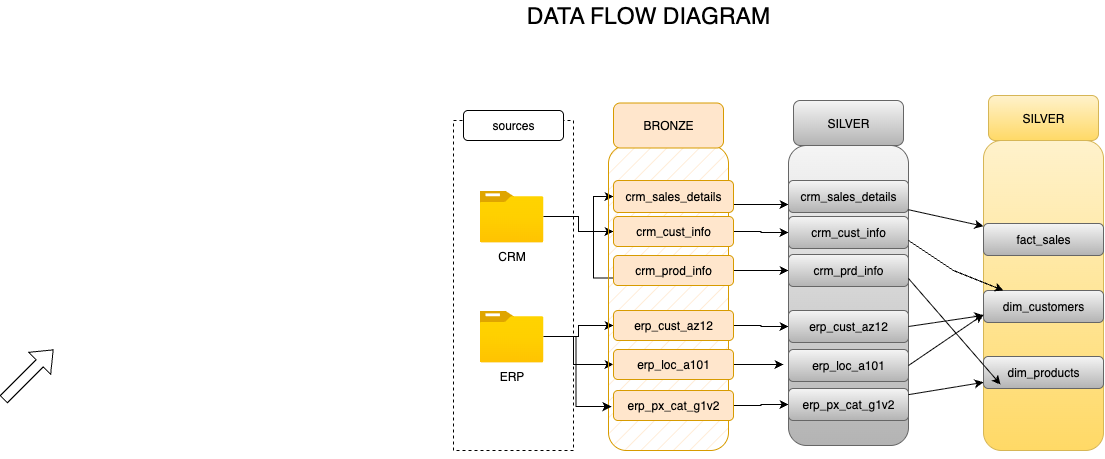

The diagram above was exported from draw.io. Its source (the exported page's mxGraphModel, read from the mxfile embedded in the PNG):
<mxGraphModel dx="1796" dy="535" grid="1" gridSize="10" guides="1" tooltips="1" connect="1" arrows="1" fold="1" page="1" pageScale="1" pageWidth="850" pageHeight="1100" math="0" shadow="0">
  <root>
    <mxCell id="0" />
    <mxCell id="1" parent="0" />
    <mxCell id="QyfzpGT3pg9LcHaUfcSG-1" value="" style="rounded=0;whiteSpace=wrap;html=1;fillColor=none;dashed=1;" vertex="1" parent="1">
      <mxGeometry x="80" y="130" width="120" height="330" as="geometry" />
    </mxCell>
    <mxCell id="QyfzpGT3pg9LcHaUfcSG-3" value="sources" style="rounded=1;whiteSpace=wrap;html=1;" vertex="1" parent="1">
      <mxGeometry x="90" y="120" width="100" height="30" as="geometry" />
    </mxCell>
    <mxCell id="QyfzpGT3pg9LcHaUfcSG-18" value="" style="edgeStyle=orthogonalEdgeStyle;rounded=0;orthogonalLoop=1;jettySize=auto;html=1;" edge="1" parent="1" source="QyfzpGT3pg9LcHaUfcSG-4" target="QyfzpGT3pg9LcHaUfcSG-17">
      <mxGeometry relative="1" as="geometry" />
    </mxCell>
    <mxCell id="QyfzpGT3pg9LcHaUfcSG-20" style="edgeStyle=orthogonalEdgeStyle;rounded=0;orthogonalLoop=1;jettySize=auto;html=1;entryX=0;entryY=0.5;entryDx=0;entryDy=0;exitX=0;exitY=0.75;exitDx=0;exitDy=0;" edge="1" parent="1" source="QyfzpGT3pg9LcHaUfcSG-16" target="QyfzpGT3pg9LcHaUfcSG-15">
      <mxGeometry relative="1" as="geometry" />
    </mxCell>
    <mxCell id="QyfzpGT3pg9LcHaUfcSG-4" value="CRM" style="image;aspect=fixed;html=1;points=[];align=center;fontSize=12;image=img/lib/azure2/general/Folder_Blank.svg;" vertex="1" parent="1">
      <mxGeometry x="106" y="200" width="64" height="51.94" as="geometry" />
    </mxCell>
    <mxCell id="QyfzpGT3pg9LcHaUfcSG-25" value="" style="edgeStyle=orthogonalEdgeStyle;rounded=0;orthogonalLoop=1;jettySize=auto;html=1;" edge="1" parent="1" source="QyfzpGT3pg9LcHaUfcSG-5" target="QyfzpGT3pg9LcHaUfcSG-22">
      <mxGeometry relative="1" as="geometry" />
    </mxCell>
    <mxCell id="QyfzpGT3pg9LcHaUfcSG-26" style="edgeStyle=orthogonalEdgeStyle;rounded=0;orthogonalLoop=1;jettySize=auto;html=1;" edge="1" parent="1" source="QyfzpGT3pg9LcHaUfcSG-5" target="QyfzpGT3pg9LcHaUfcSG-21">
      <mxGeometry relative="1" as="geometry">
        <Array as="points">
          <mxPoint x="200" y="346" />
          <mxPoint x="200" y="374" />
        </Array>
      </mxGeometry>
    </mxCell>
    <mxCell id="QyfzpGT3pg9LcHaUfcSG-5" value="ERP" style="image;aspect=fixed;html=1;points=[];align=center;fontSize=12;image=img/lib/azure2/general/Folder_Blank.svg;" vertex="1" parent="1">
      <mxGeometry x="106" y="320" width="64" height="51.94" as="geometry" />
    </mxCell>
    <mxCell id="QyfzpGT3pg9LcHaUfcSG-6" value="" style="rounded=1;whiteSpace=wrap;html=1;fillColor=#ffe6cc;strokeColor=#d79b00;fillStyle=hatch;" vertex="1" parent="1">
      <mxGeometry x="235" y="155" width="120" height="305" as="geometry" />
    </mxCell>
    <mxCell id="QyfzpGT3pg9LcHaUfcSG-9" style="edgeStyle=orthogonalEdgeStyle;rounded=0;orthogonalLoop=1;jettySize=auto;html=1;exitX=0.5;exitY=1;exitDx=0;exitDy=0;" edge="1" parent="1" source="QyfzpGT3pg9LcHaUfcSG-6" target="QyfzpGT3pg9LcHaUfcSG-6">
      <mxGeometry relative="1" as="geometry" />
    </mxCell>
    <mxCell id="QyfzpGT3pg9LcHaUfcSG-11" style="edgeStyle=orthogonalEdgeStyle;rounded=0;orthogonalLoop=1;jettySize=auto;html=1;exitX=0.5;exitY=1;exitDx=0;exitDy=0;" edge="1" parent="1" source="QyfzpGT3pg9LcHaUfcSG-6" target="QyfzpGT3pg9LcHaUfcSG-6">
      <mxGeometry relative="1" as="geometry" />
    </mxCell>
    <mxCell id="QyfzpGT3pg9LcHaUfcSG-13" value="BRONZE" style="rounded=1;whiteSpace=wrap;html=1;fillColor=#ffe6cc;strokeColor=#d79b00;" vertex="1" parent="1">
      <mxGeometry x="240" y="112.5" width="110" height="45" as="geometry" />
    </mxCell>
    <mxCell id="QyfzpGT3pg9LcHaUfcSG-37" style="edgeStyle=orthogonalEdgeStyle;rounded=0;orthogonalLoop=1;jettySize=auto;html=1;exitX=1;exitY=0.75;exitDx=0;exitDy=0;entryX=0;entryY=0.75;entryDx=0;entryDy=0;" edge="1" parent="1" source="QyfzpGT3pg9LcHaUfcSG-15" target="QyfzpGT3pg9LcHaUfcSG-30">
      <mxGeometry relative="1" as="geometry" />
    </mxCell>
    <mxCell id="QyfzpGT3pg9LcHaUfcSG-15" value="crm_sales_details" style="rounded=1;whiteSpace=wrap;html=1;fillColor=#ffe6cc;strokeColor=#d79b00;" vertex="1" parent="1">
      <mxGeometry x="240" y="190" width="120" height="32" as="geometry" />
    </mxCell>
    <mxCell id="QyfzpGT3pg9LcHaUfcSG-43" style="edgeStyle=orthogonalEdgeStyle;rounded=0;orthogonalLoop=1;jettySize=auto;html=1;exitX=1;exitY=0.5;exitDx=0;exitDy=0;entryX=0;entryY=0.5;entryDx=0;entryDy=0;" edge="1" parent="1" source="QyfzpGT3pg9LcHaUfcSG-16" target="QyfzpGT3pg9LcHaUfcSG-31">
      <mxGeometry relative="1" as="geometry" />
    </mxCell>
    <mxCell id="QyfzpGT3pg9LcHaUfcSG-16" value="crm_prod_info" style="rounded=1;whiteSpace=wrap;html=1;fillColor=#ffe6cc;strokeColor=#d79b00;" vertex="1" parent="1">
      <mxGeometry x="240" y="265" width="120" height="30" as="geometry" />
    </mxCell>
    <mxCell id="QyfzpGT3pg9LcHaUfcSG-47" style="edgeStyle=orthogonalEdgeStyle;rounded=0;orthogonalLoop=1;jettySize=auto;html=1;exitX=1;exitY=0.5;exitDx=0;exitDy=0;entryX=0;entryY=0.5;entryDx=0;entryDy=0;" edge="1" parent="1" source="QyfzpGT3pg9LcHaUfcSG-17" target="QyfzpGT3pg9LcHaUfcSG-32">
      <mxGeometry relative="1" as="geometry" />
    </mxCell>
    <mxCell id="QyfzpGT3pg9LcHaUfcSG-17" value="crm_cust_info" style="rounded=1;whiteSpace=wrap;html=1;fillColor=#ffe6cc;strokeColor=#d79b00;" vertex="1" parent="1">
      <mxGeometry x="240" y="226" width="120" height="30" as="geometry" />
    </mxCell>
    <mxCell id="QyfzpGT3pg9LcHaUfcSG-45" style="edgeStyle=orthogonalEdgeStyle;rounded=0;orthogonalLoop=1;jettySize=auto;html=1;exitX=1;exitY=0.5;exitDx=0;exitDy=0;" edge="1" parent="1" source="QyfzpGT3pg9LcHaUfcSG-21">
      <mxGeometry relative="1" as="geometry">
        <mxPoint x="410" y="374" as="targetPoint" />
      </mxGeometry>
    </mxCell>
    <mxCell id="QyfzpGT3pg9LcHaUfcSG-21" value="erp_loc_a101" style="rounded=1;whiteSpace=wrap;html=1;fillColor=#ffe6cc;strokeColor=#d79b00;" vertex="1" parent="1">
      <mxGeometry x="240" y="359" width="120" height="30" as="geometry" />
    </mxCell>
    <mxCell id="QyfzpGT3pg9LcHaUfcSG-44" style="edgeStyle=orthogonalEdgeStyle;rounded=0;orthogonalLoop=1;jettySize=auto;html=1;exitX=1;exitY=0.5;exitDx=0;exitDy=0;entryX=0;entryY=0.5;entryDx=0;entryDy=0;" edge="1" parent="1" source="QyfzpGT3pg9LcHaUfcSG-22" target="QyfzpGT3pg9LcHaUfcSG-33">
      <mxGeometry relative="1" as="geometry" />
    </mxCell>
    <mxCell id="QyfzpGT3pg9LcHaUfcSG-22" value="erp_cust_az12" style="rounded=1;whiteSpace=wrap;html=1;fillColor=#ffe6cc;strokeColor=#d79b00;" vertex="1" parent="1">
      <mxGeometry x="240" y="320" width="120" height="30" as="geometry" />
    </mxCell>
    <mxCell id="QyfzpGT3pg9LcHaUfcSG-46" style="edgeStyle=orthogonalEdgeStyle;rounded=0;orthogonalLoop=1;jettySize=auto;html=1;exitX=1;exitY=0.5;exitDx=0;exitDy=0;entryX=0;entryY=0.5;entryDx=0;entryDy=0;" edge="1" parent="1" source="QyfzpGT3pg9LcHaUfcSG-23" target="QyfzpGT3pg9LcHaUfcSG-35">
      <mxGeometry relative="1" as="geometry" />
    </mxCell>
    <mxCell id="QyfzpGT3pg9LcHaUfcSG-23" value="erp_px_cat_g1v2" style="rounded=1;whiteSpace=wrap;html=1;fillColor=#ffe6cc;strokeColor=#d79b00;" vertex="1" parent="1">
      <mxGeometry x="240" y="400" width="120" height="30" as="geometry" />
    </mxCell>
    <mxCell id="QyfzpGT3pg9LcHaUfcSG-27" style="edgeStyle=orthogonalEdgeStyle;rounded=0;orthogonalLoop=1;jettySize=auto;html=1;entryX=0.025;entryY=0.856;entryDx=0;entryDy=0;entryPerimeter=0;" edge="1" parent="1" source="QyfzpGT3pg9LcHaUfcSG-5" target="QyfzpGT3pg9LcHaUfcSG-6">
      <mxGeometry relative="1" as="geometry" />
    </mxCell>
    <mxCell id="QyfzpGT3pg9LcHaUfcSG-29" value="" style="rounded=1;whiteSpace=wrap;html=1;fillColor=#f5f5f5;strokeColor=#666666;fillStyle=hatch;gradientColor=#b3b3b3;" vertex="1" parent="1">
      <mxGeometry x="415" y="155" width="120" height="300" as="geometry" />
    </mxCell>
    <mxCell id="QyfzpGT3pg9LcHaUfcSG-30" value="crm_sales_details" style="rounded=1;whiteSpace=wrap;html=1;fillColor=#f5f5f5;strokeColor=#666666;gradientColor=#b3b3b3;" vertex="1" parent="1">
      <mxGeometry x="415" y="190" width="120" height="32" as="geometry" />
    </mxCell>
    <mxCell id="QyfzpGT3pg9LcHaUfcSG-31" value="crm_prd_info" style="rounded=1;whiteSpace=wrap;html=1;fillColor=#f5f5f5;strokeColor=#666666;gradientColor=#b3b3b3;" vertex="1" parent="1">
      <mxGeometry x="415" y="264" width="120" height="32" as="geometry" />
    </mxCell>
    <mxCell id="QyfzpGT3pg9LcHaUfcSG-32" value="crm_cust_info" style="rounded=1;whiteSpace=wrap;html=1;fillColor=#f5f5f5;strokeColor=#666666;gradientColor=#b3b3b3;" vertex="1" parent="1">
      <mxGeometry x="415" y="226" width="120" height="32" as="geometry" />
    </mxCell>
    <mxCell id="QyfzpGT3pg9LcHaUfcSG-33" value="erp_cust_az12" style="rounded=1;whiteSpace=wrap;html=1;fillColor=#f5f5f5;strokeColor=#666666;gradientColor=#b3b3b3;" vertex="1" parent="1">
      <mxGeometry x="415" y="320" width="120" height="32" as="geometry" />
    </mxCell>
    <mxCell id="QyfzpGT3pg9LcHaUfcSG-34" value="erp_loc_a101" style="rounded=1;whiteSpace=wrap;html=1;fillColor=#f5f5f5;strokeColor=#666666;gradientColor=#b3b3b3;" vertex="1" parent="1">
      <mxGeometry x="415" y="359" width="120" height="32" as="geometry" />
    </mxCell>
    <mxCell id="QyfzpGT3pg9LcHaUfcSG-35" value="erp_px_cat_g1v2" style="rounded=1;whiteSpace=wrap;html=1;fillColor=#f5f5f5;strokeColor=#666666;gradientColor=#b3b3b3;" vertex="1" parent="1">
      <mxGeometry x="415" y="398" width="120" height="32" as="geometry" />
    </mxCell>
    <mxCell id="QyfzpGT3pg9LcHaUfcSG-36" value="SILVER" style="rounded=1;whiteSpace=wrap;html=1;fillColor=#f5f5f5;strokeColor=#666666;gradientColor=#b3b3b3;" vertex="1" parent="1">
      <mxGeometry x="420" y="110" width="110" height="45" as="geometry" />
    </mxCell>
    <mxCell id="QyfzpGT3pg9LcHaUfcSG-48" value="&lt;font style=&quot;font-size: 23px;&quot;&gt;DATA FLOW DIAGRAM&lt;/font&gt;" style="text;html=1;align=center;verticalAlign=middle;whiteSpace=wrap;rounded=0;" vertex="1" parent="1">
      <mxGeometry x="70" y="10" width="410" height="30" as="geometry" />
    </mxCell>
    <mxCell id="QyfzpGT3pg9LcHaUfcSG-50" value="" style="rounded=1;whiteSpace=wrap;html=1;fillColor=#fff2cc;strokeColor=#d6b656;fillStyle=hatch;gradientColor=#ffd966;" vertex="1" parent="1">
      <mxGeometry x="610" y="150" width="120" height="310" as="geometry" />
    </mxCell>
    <mxCell id="QyfzpGT3pg9LcHaUfcSG-51" value="fact_sales" style="rounded=1;whiteSpace=wrap;html=1;fillColor=#f5f5f5;strokeColor=#666666;gradientColor=#b3b3b3;" vertex="1" parent="1">
      <mxGeometry x="610" y="233" width="120" height="32" as="geometry" />
    </mxCell>
    <mxCell id="QyfzpGT3pg9LcHaUfcSG-52" value="dim_customers" style="rounded=1;whiteSpace=wrap;html=1;fillColor=#f5f5f5;strokeColor=#666666;gradientColor=#b3b3b3;" vertex="1" parent="1">
      <mxGeometry x="610" y="300" width="120" height="32" as="geometry" />
    </mxCell>
    <mxCell id="QyfzpGT3pg9LcHaUfcSG-53" value="dim_products" style="rounded=1;whiteSpace=wrap;html=1;fillColor=#f5f5f5;strokeColor=#666666;gradientColor=#b3b3b3;" vertex="1" parent="1">
      <mxGeometry x="610" y="366" width="120" height="32" as="geometry" />
    </mxCell>
    <mxCell id="QyfzpGT3pg9LcHaUfcSG-57" value="SILVER" style="rounded=1;whiteSpace=wrap;html=1;fillColor=#fff2cc;strokeColor=#d6b656;gradientColor=#ffd966;" vertex="1" parent="1">
      <mxGeometry x="615" y="105" width="110" height="45" as="geometry" />
    </mxCell>
    <mxCell id="QyfzpGT3pg9LcHaUfcSG-58" value="" style="shape=flexArrow;endArrow=classic;html=1;rounded=0;" edge="1" parent="1">
      <mxGeometry width="50" height="50" relative="1" as="geometry">
        <mxPoint x="-370" y="409" as="sourcePoint" />
        <mxPoint x="-320" y="359" as="targetPoint" />
      </mxGeometry>
    </mxCell>
    <mxCell id="QyfzpGT3pg9LcHaUfcSG-59" value="" style="endArrow=classic;html=1;rounded=0;" edge="1" parent="1" source="QyfzpGT3pg9LcHaUfcSG-30" target="QyfzpGT3pg9LcHaUfcSG-51">
      <mxGeometry width="50" height="50" relative="1" as="geometry">
        <mxPoint x="450" y="300" as="sourcePoint" />
        <mxPoint x="580" y="250" as="targetPoint" />
      </mxGeometry>
    </mxCell>
    <mxCell id="QyfzpGT3pg9LcHaUfcSG-60" value="" style="endArrow=classic;html=1;rounded=0;exitX=1;exitY=0.75;exitDx=0;exitDy=0;" edge="1" parent="1" source="QyfzpGT3pg9LcHaUfcSG-32" target="QyfzpGT3pg9LcHaUfcSG-52">
      <mxGeometry width="50" height="50" relative="1" as="geometry">
        <mxPoint x="450" y="300" as="sourcePoint" />
        <mxPoint x="500" y="250" as="targetPoint" />
        <Array as="points">
          <mxPoint x="580" y="280" />
        </Array>
      </mxGeometry>
    </mxCell>
    <mxCell id="QyfzpGT3pg9LcHaUfcSG-61" value="" style="endArrow=classic;html=1;rounded=0;exitX=1;exitY=0.5;exitDx=0;exitDy=0;" edge="1" parent="1" source="QyfzpGT3pg9LcHaUfcSG-33" target="QyfzpGT3pg9LcHaUfcSG-52">
      <mxGeometry width="50" height="50" relative="1" as="geometry">
        <mxPoint x="450" y="300" as="sourcePoint" />
        <mxPoint x="500" y="250" as="targetPoint" />
      </mxGeometry>
    </mxCell>
    <mxCell id="QyfzpGT3pg9LcHaUfcSG-64" value="" style="endArrow=classic;html=1;rounded=0;entryX=0;entryY=0.75;entryDx=0;entryDy=0;exitX=1;exitY=0.5;exitDx=0;exitDy=0;" edge="1" parent="1" source="QyfzpGT3pg9LcHaUfcSG-34" target="QyfzpGT3pg9LcHaUfcSG-52">
      <mxGeometry width="50" height="50" relative="1" as="geometry">
        <mxPoint x="540" y="370" as="sourcePoint" />
        <mxPoint x="500" y="250" as="targetPoint" />
      </mxGeometry>
    </mxCell>
    <mxCell id="QyfzpGT3pg9LcHaUfcSG-65" value="" style="endArrow=classic;html=1;rounded=0;entryX=0.142;entryY=0.875;entryDx=0;entryDy=0;entryPerimeter=0;exitX=1;exitY=0.75;exitDx=0;exitDy=0;" edge="1" parent="1" source="QyfzpGT3pg9LcHaUfcSG-31" target="QyfzpGT3pg9LcHaUfcSG-53">
      <mxGeometry width="50" height="50" relative="1" as="geometry">
        <mxPoint x="450" y="300" as="sourcePoint" />
        <mxPoint x="500" y="250" as="targetPoint" />
      </mxGeometry>
    </mxCell>
    <mxCell id="QyfzpGT3pg9LcHaUfcSG-66" value="" style="endArrow=classic;html=1;rounded=0;" edge="1" parent="1" source="QyfzpGT3pg9LcHaUfcSG-35" target="QyfzpGT3pg9LcHaUfcSG-53">
      <mxGeometry width="50" height="50" relative="1" as="geometry">
        <mxPoint x="450" y="300" as="sourcePoint" />
        <mxPoint x="500" y="250" as="targetPoint" />
      </mxGeometry>
    </mxCell>
  </root>
</mxGraphModel>